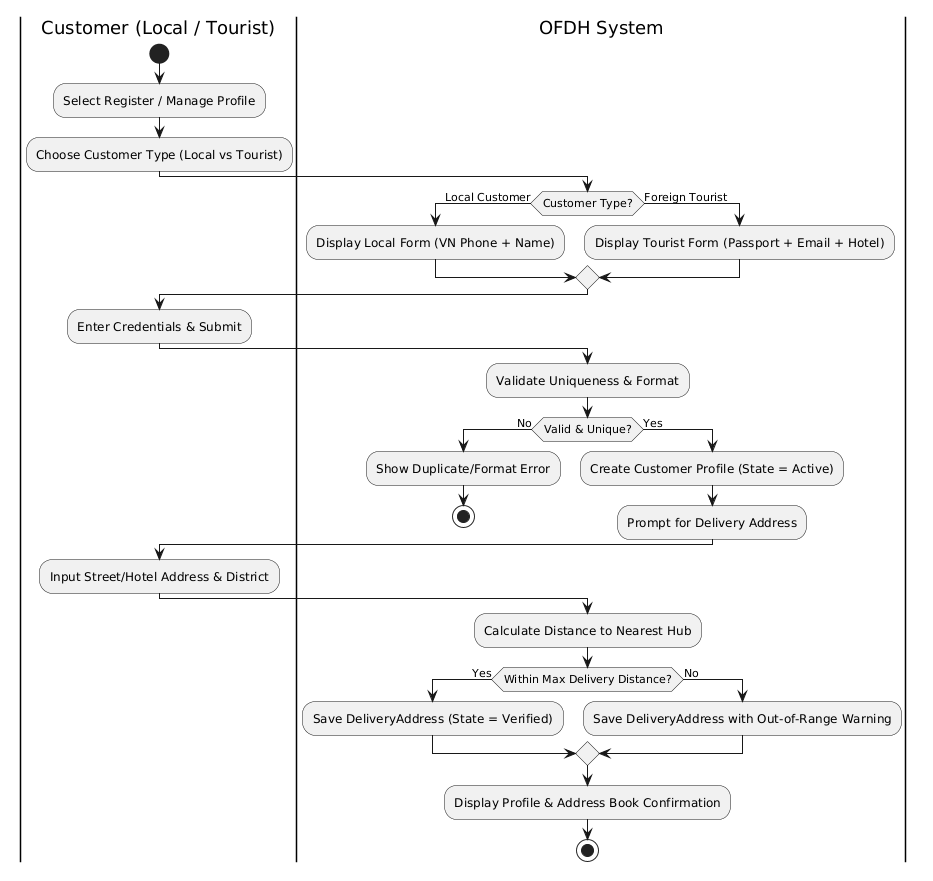

The diagram above was rendered by PlantUML. Its source (embedded in the PNG):
@startuml
skinparam shadowing false
|Customer (Local / Tourist)|
start
:Select Register / Manage Profile;
:Choose Customer Type (Local vs Tourist);
|OFDH System|
if (Customer Type?) then (Local Customer)
  :Display Local Form (VN Phone + Name);
else (Foreign Tourist)
  :Display Tourist Form (Passport + Email + Hotel);
endif
|Customer (Local / Tourist)|
:Enter Credentials & Submit;
|OFDH System|
:Validate Uniqueness & Format;
if (Valid & Unique?) then (No)
  :Show Duplicate/Format Error;
  stop
else (Yes)
  :Create Customer Profile (State = Active);
  :Prompt for Delivery Address;
endif
|Customer (Local / Tourist)|
:Input Street/Hotel Address & District;
|OFDH System|
:Calculate Distance to Nearest Hub;
if (Within Max Delivery Distance?) then (Yes)
  :Save DeliveryAddress (State = Verified);
else (No)
  :Save DeliveryAddress with Out-of-Range Warning;
endif
:Display Profile & Address Book Confirmation;
stop
@enduml